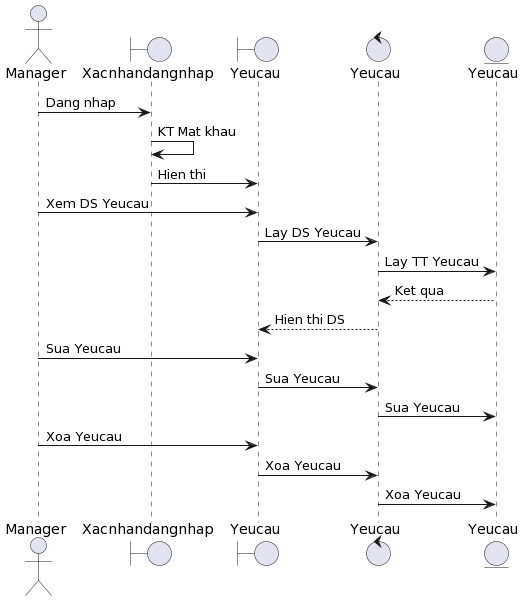

The diagram above was rendered by PlantUML. Its source (embedded in the PNG):
@startuml
actor       Manager     as fo1
boundary    Xacnhandangnhap    as fo2
boundary    Yeucau    as fo3
control     Yeucau    as fo4
entity      Yeucau      as fo5
fo1 -> fo2: Dang nhap
fo2 -> fo2: KT Mat khau
fo2 -> fo3: Hien thi
fo1 -> fo3 : Xem DS Yeucau
fo3 -> fo4: Lay DS Yeucau
fo4 -> fo5: Lay TT Yeucau
fo5 --> fo4: Ket qua
fo4 --> fo3: Hien thi DS 
fo1 -> fo3 : Sua Yeucau
fo3 -> fo4: Sua Yeucau
fo4 -> fo5: Sua Yeucau
fo1 -> fo3 : Xoa Yeucau
fo3 -> fo4: Xoa Yeucau
fo4 -> fo5: Xoa Yeucau
@enduml